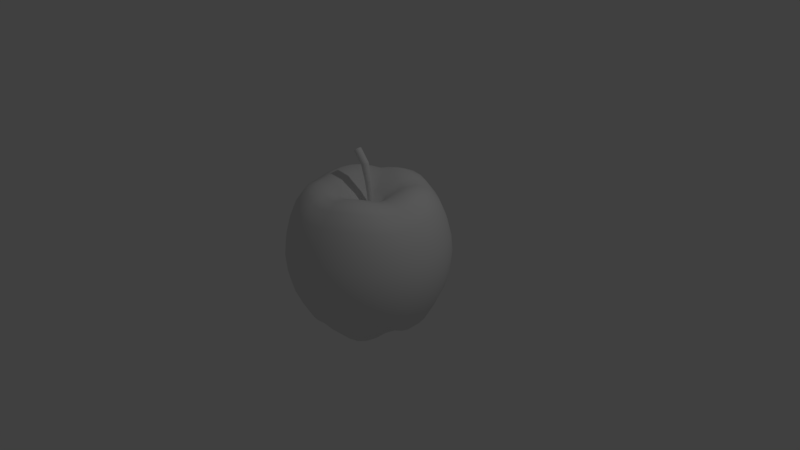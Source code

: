 # Source: manzana.blend  (saved by Blender 2.79.0; exported with 4.5.12 LTS)
import bpy
from mathutils import Matrix  # noqa: F401  (used for matrix-valued properties, if any)

bpy.ops.wm.read_factory_settings(use_empty=True)
scene = bpy.context.scene
scene.name = 'Scene'

# ---- collections
col_collection_1 = bpy.data.collections.new('Collection 1'); scene.collection.children.link(col_collection_1)

# ---- materials (node trees are filled in below, after node groups)
mat_material_002 = bpy.data.materials.new('Material.002')
mat_material_002.alpha_threshold = 0.0
mat_material_002.use_transparent_shadow = False
mat_material_002.roughness = 0.5
mat_material_002.specular_intensity = 0.15
mat_material_001 = bpy.data.materials.new('Material.001')
mat_material_001.alpha_threshold = 0.0
mat_material_001.use_transparent_shadow = False
mat_material_001.roughness = 0.5
mat_material_001.specular_intensity = 0.7

# ---- material node trees

# ---- world
world_world = bpy.data.worlds.new('World'); scene.world = world_world
world_world.color = (0.05088, 0.05088, 0.05088)
world_world.use_sun_shadow = False
world_world.sun_shadow_jitter_overblur = 0.0
world_world.cycles.sampling_method = 'MANUAL'

# ---- cameras
cam_camera = bpy.data.cameras.new('Camera')
cam_camera.clip_end = 100.0
cam_camera.lens = 35.0
cam_camera.sensor_width = 32.0
cam_camera.sensor_height = 18.0
cam_camera.ortho_scale = 7.314
cam_camera.dof.focus_distance = 0.0
cam_camera.dof.aperture_fstop = 128.0

# ---- lights
light_lamp = bpy.data.lights.new('Lamp', 'POINT')
light_lamp.transmission_factor = 0.0
light_lamp.cutoff_distance = 30.0
light_lamp.energy = 100.0
light_lamp.shadow_buffer_clip_start = 1.001
light_lamp.shadow_soft_size = 0.1
light_lamp.shadow_maximum_resolution = 0.006
light_lamp.use_absolute_resolution = True

# ---- meshes
me_sphere_001 = bpy.data.meshes.new('Sphere.001')
me_sphere_001.from_pydata([(0.07303, -0.11, -0.7965), (0.07303, -0.1097, -0.7695), (4.786e-07, 0.1311, -0.7695), (0.004558, 0.1304, -0.7692), (0.01644, 0.1264, -0.7653), (0.06353, 0.09468, -0.746), (0.1109, 0.06333, -0.7653), (0.1191, 0.05386, -0.7692), (0.1214, 0.04991, -0.7695), (0.1226, 0.04544, -0.7692), (0.1235, 0.03295, -0.7653), (0.1211, -0.006167, -0.7418), (0.1039, -0.06288, -0.7418), (0.08414, -0.09672, -0.7653), (0.07644, -0.1066, -0.7692), (0.06887, -0.1117, -0.7692), (0.05679, -0.115, -0.7653), (-6.849e-08, -0.1147, -0.746), (-0.05679, -0.115, -0.7653), (-0.06887, -0.1117, -0.7692), (-0.07303, -0.1097, -0.7695), (-0.07644, -0.1066, -0.7692), (-0.08414, -0.09672, -0.7653), (-0.1039, -0.06288, -0.7418), (-0.1211, -0.006167, -0.7418), (-0.1235, 0.03295, -0.7653), (-0.1226, 0.04544, -0.7692), (-0.1214, 0.04991, -0.7695), (-0.1191, 0.05386, -0.7692), (-0.1109, 0.06333, -0.7653), (-0.06353, 0.09468, -0.746), (-0.01644, 0.1264, -0.7653), (-0.004557, 0.1304, -0.7692), (-4.221e-08, -0.0006807, -0.6852), (4.637e-07, 0.1308, -0.7965), (0.004558, 0.1301, -0.7962), (0.01644, 0.1262, -0.7922), (0.06353, 0.0944, -0.7729), (0.1109, 0.06305, -0.7922), (0.1191, 0.05358, -0.7962), (0.1214, 0.04962, -0.7965), (0.1226, 0.04515, -0.7962), (0.1235, 0.03267, -0.7922), (0.1211, -0.006452, -0.7687), (0.1039, -0.06317, -0.7687), (0.08414, -0.097, -0.7922), (0.07644, -0.1069, -0.7962), (0.06887, -0.1119, -0.7962), (0.05679, -0.1153, -0.7922), (-8.339e-08, -0.115, -0.7729), (-0.05679, -0.1153, -0.7922), (-0.06887, -0.1119, -0.7962), (-0.07303, -0.11, -0.7965), (-0.07644, -0.1069, -0.7962), (-0.08414, -0.097, -0.7922), (-0.1039, -0.06317, -0.7687), (-0.1211, -0.006452, -0.7687), (-0.1235, 0.03267, -0.7922), (-0.1226, 0.04515, -0.7962), (-0.1214, 0.04962, -0.7965), (-0.1191, 0.05358, -0.7962), (-0.1109, 0.06305, -0.7922), (-0.06353, 0.0944, -0.7729), (-0.01644, 0.1262, -0.7922), (-0.004557, 0.1301, -0.7962)], [], [(32, 2, 34, 64), (6, 7, 39, 38), (18, 19, 51, 50), (31, 32, 64, 63), (5, 6, 38, 37), (17, 18, 50, 49), (30, 31, 63, 62), (4, 5, 37, 36), (16, 17, 49, 48), (29, 30, 62, 61), (3, 4, 36, 35), (15, 16, 48, 47), (28, 29, 61, 60), (1, 15, 47, 0), (27, 28, 60, 59), (14, 1, 0, 46), (26, 27, 59, 58), (13, 14, 46, 45), (25, 26, 58, 57), (12, 13, 45, 44), (24, 25, 57, 56), (11, 12, 44, 43), (23, 24, 56, 55), (10, 11, 43, 42), (22, 23, 55, 54), (9, 10, 42, 41), (21, 22, 54, 53), (8, 9, 41, 40), (20, 21, 53, 52), (2, 3, 35, 34), (7, 8, 40, 39), (19, 20, 52, 51), (33, 34, 35), (33, 35, 36), (33, 36, 37), (33, 37, 38), (33, 38, 39), (33, 39, 40), (33, 40, 41), (33, 41, 42), (33, 42, 43), (33, 43, 44), (33, 44, 45), (33, 45, 46), (33, 46, 0), (33, 0, 47), (33, 47, 48), (33, 48, 49), (33, 49, 50), (33, 50, 51), (33, 51, 52), (33, 52, 53), (33, 53, 54), (33, 54, 55), (33, 55, 56), (33, 56, 57), (33, 57, 58), (33, 58, 59), (33, 59, 60), (33, 60, 61), (33, 61, 62), (33, 62, 63), (33, 63, 64), (33, 64, 34)])
me_sphere_001.polygons.foreach_set('use_smooth', [True] * 64)
me_sphere_001.materials.append(mat_material_002)
me_sphere_001.use_remesh_preserve_volume = False
me_sphere_001.use_remesh_preserve_attributes = False
me_sphere_001.use_mirror_vertex_groups = False
me_sphere_001.update()
me_cylinder = bpy.data.meshes.new('Cylinder')
me_cylinder.from_pydata([(-0.0001174, 0.0009701, -0.5), (-0.232, 3.46e-06, 0.4308), (-0.0001212, 0.03419, -0.5), (-0.232, 0.04995, 0.4309), (0.01186, 0.03195, -0.5), (-0.2184, 0.0466, 0.4454), (0.02223, 0.02552, -0.5), (-0.2065, 0.03694, 0.4577), (0.02959, 0.01578, -0.5), (-0.198, 0.02229, 0.4664), (0.03292, 0.004035, -0.5), (-0.1942, 0.004613, 0.4704), (0.0318, -0.008122, -0.5), (-0.1955, -0.01368, 0.469), (0.02636, -0.01905, -0.5), (-0.2017, -0.03013, 0.4626), (0.01735, -0.02728, -0.5), (-0.2121, -0.04249, 0.4519), (0.005979, -0.03171, -0.5), (-0.2251, -0.04911, 0.4383), (-0.006216, -0.03169, -0.5), (-0.239, -0.04907, 0.4235), (-0.01758, -0.02728, -0.5), (-0.2519, -0.04241, 0.4096), (-0.02659, -0.01905, -0.5), (-0.2621, -0.03004, 0.3985), (-0.03203, -0.008122, -0.5), (-0.2682, -0.01363, 0.3917), (-0.03315, 0.004035, -0.5), (-0.2694, 0.004607, 0.3903), (-0.02982, 0.01578, -0.5), (-0.2657, 0.02222, 0.3944), (-0.02247, 0.02552, -0.5), (-0.2574, 0.03686, 0.4035), (-0.0121, 0.03195, -0.5), (-0.2457, 0.04654, 0.4163), (-0.003795, 0.03579, -0.3635), (-0.01486, 0.0394, -0.2047), (-0.04084, 0.04385, -0.004806), (-0.09828, 0.04813, 0.2444), (-0.08197, 0.045, 0.2561), (-0.02464, 0.04096, -0.002322), (-0.0003253, 0.0368, -0.2037), (0.009044, 0.03344, -0.3631), (-0.06764, 0.03577, 0.266), (-0.01037, 0.03257, -0.0001485), (0.01225, 0.02932, -0.2029), (0.02015, 0.02669, -0.3628), (-0.05727, 0.02165, 0.2731), (2.386e-05, 0.01981, 0.00156), (0.02117, 0.01795, -0.2022), (0.02802, 0.01644, -0.3626), (-0.05246, 0.004558, 0.2764), (0.004873, 0.004393, 0.002123), (0.02523, 0.004229, -0.2019), (0.0316, 0.004095, -0.3625), (-0.05403, -0.01315, 0.2753), (0.003223, -0.01157, 0.00197), (0.02388, -0.009979, -0.202), (0.0304, -0.008691, -0.3626), (-0.06186, -0.02902, 0.27), (-0.004539, -0.0259, 0.0008141), (0.01726, -0.02274, -0.2025), (0.02458, -0.02018, -0.3627), (-0.07442, -0.04089, 0.2614), (-0.01707, -0.03665, -0.001176), (0.006303, -0.03234, -0.2032), (0.01492, -0.02883, -0.363), (-0.09002, -0.04715, 0.2504), (-0.03254, -0.04238, -0.003545), (-0.007495, -0.03745, -0.2043), (0.002744, -0.03347, -0.3633), (-0.1065, -0.04701, 0.2385), (-0.04891, -0.04233, -0.006079), (-0.02227, -0.03742, -0.2052), (-0.01032, -0.03345, -0.3637), (-0.1216, -0.04052, 0.2273), (-0.06407, -0.03653, -0.008475), (-0.03604, -0.03227, -0.2061), (-0.02249, -0.02881, -0.3641), (-0.1334, -0.02861, 0.2184), (-0.07593, -0.02576, -0.01054), (-0.04694, -0.02268, -0.2068), (-0.03213, -0.02016, -0.3644), (-0.1408, -0.0129, 0.213), (-0.08294, -0.01149, -0.01176), (-0.05351, -0.009937, -0.2073), (-0.03796, -0.008678, -0.3646), (-0.1423, 0.004531, 0.2118), (-0.08456, 0.004385, -0.01208), (-0.05489, 0.004224, -0.2074), (-0.03918, 0.004093, -0.3646), (-0.1378, 0.02138, 0.2152), (-0.08018, 0.01972, -0.01124), (-0.05086, 0.0179, -0.2071), (-0.03561, 0.01643, -0.3645), (-0.128, 0.03542, 0.2226), (-0.07037, 0.03245, -0.009593), (-0.04196, 0.02926, -0.2065), (-0.02774, 0.02667, -0.3642), (-0.1143, 0.04476, 0.2327), (-0.0568, 0.04088, -0.007298), (-0.02939, 0.03676, -0.2057), (-0.01663, 0.03343, -0.3639)], [], [(0, 2, 4), (1, 5, 3), (39, 3, 5, 40), (0, 4, 6), (1, 7, 5), (40, 5, 7, 44), (0, 6, 8), (1, 9, 7), (44, 7, 9, 48), (0, 8, 10), (1, 11, 9), (48, 9, 11, 52), (0, 10, 12), (1, 13, 11), (52, 11, 13, 56), (0, 12, 14), (1, 15, 13), (56, 13, 15, 60), (0, 14, 16), (1, 17, 15), (60, 15, 17, 64), (0, 16, 18), (1, 19, 17), (64, 17, 19, 68), (0, 18, 20), (1, 21, 19), (68, 19, 21, 72), (0, 20, 22), (1, 23, 21), (72, 21, 23, 76), (0, 22, 24), (1, 25, 23), (76, 23, 25, 80), (0, 24, 26), (1, 27, 25), (80, 25, 27, 84), (0, 26, 28), (1, 29, 27), (84, 27, 29, 88), (0, 28, 30), (1, 31, 29), (88, 29, 31, 92), (0, 30, 32), (1, 33, 31), (92, 31, 33, 96), (0, 32, 34), (1, 35, 33), (96, 33, 35, 100), (0, 34, 2), (1, 3, 35), (100, 35, 3, 39), (34, 103, 36, 2), (103, 102, 37, 36), (102, 101, 38, 37), (101, 100, 39, 38), (32, 99, 103, 34), (99, 98, 102, 103), (98, 97, 101, 102), (97, 96, 100, 101), (30, 95, 99, 32), (95, 94, 98, 99), (94, 93, 97, 98), (93, 92, 96, 97), (28, 91, 95, 30), (91, 90, 94, 95), (90, 89, 93, 94), (89, 88, 92, 93), (26, 87, 91, 28), (87, 86, 90, 91), (86, 85, 89, 90), (85, 84, 88, 89), (24, 83, 87, 26), (83, 82, 86, 87), (82, 81, 85, 86), (81, 80, 84, 85), (22, 79, 83, 24), (79, 78, 82, 83), (78, 77, 81, 82), (77, 76, 80, 81), (20, 75, 79, 22), (75, 74, 78, 79), (74, 73, 77, 78), (73, 72, 76, 77), (18, 71, 75, 20), (71, 70, 74, 75), (70, 69, 73, 74), (69, 68, 72, 73), (16, 67, 71, 18), (67, 66, 70, 71), (66, 65, 69, 70), (65, 64, 68, 69), (14, 63, 67, 16), (63, 62, 66, 67), (62, 61, 65, 66), (61, 60, 64, 65), (12, 59, 63, 14), (59, 58, 62, 63), (58, 57, 61, 62), (57, 56, 60, 61), (10, 55, 59, 12), (55, 54, 58, 59), (54, 53, 57, 58), (53, 52, 56, 57), (8, 51, 55, 10), (51, 50, 54, 55), (50, 49, 53, 54), (49, 48, 52, 53), (6, 47, 51, 8), (47, 46, 50, 51), (46, 45, 49, 50), (45, 44, 48, 49), (4, 43, 47, 6), (43, 42, 46, 47), (42, 41, 45, 46), (41, 40, 44, 45), (2, 36, 43, 4), (36, 37, 42, 43), (37, 38, 41, 42), (38, 39, 40, 41)])
me_cylinder.materials.append(mat_material_002)
me_cylinder.use_remesh_preserve_volume = False
me_cylinder.use_remesh_preserve_attributes = False
me_cylinder.use_mirror_vertex_groups = False
me_cylinder.update()
me_sphere = bpy.data.meshes.new('Sphere')
me_sphere.from_pydata([(-1.051e-08, 0.2146, 0.8014), (-1.051e-08, 0.421, 0.9553), (-1.051e-08, 0.6111, 1.004), (-1.035e-08, 0.7772, 0.9344), (-8.461e-09, 0.9055, 0.7511), (-5.775e-09, 0.993, 0.5267), (-4.589e-09, 1.048, 0.3016), (-4.589e-09, 1.068, 0.08423), (-4.589e-09, 1.048, -0.1353), (-1.051e-08, 0.6111, -0.9405), (0.04187, 0.2105, 0.8), (0.08212, 0.4129, 0.9505), (0.1192, 0.5994, 0.9955), (0.1516, 0.7622, 0.9259), (0.1766, 0.888, 0.7448), (0.1937, 0.9739, 0.5234), (0.2044, 1.028, 0.2992), (0.2085, 1.048, 0.08282), (0.2044, 1.028, -0.1357), (0.1934, 0.9724, -0.3481), (0.1758, 0.8836, -0.5457), (0.1512, 0.7604, -0.7691), (0.1192, 0.5994, -0.9247), (0.08212, 0.4129, -0.9599), (0.003974, 0.114, -0.7326), (0.08212, 0.1983, 0.7958), (0.1611, 0.3889, 0.9374), (0.2339, 0.5646, 0.9745), (0.2973, 0.7178, 0.9042), (0.3463, 0.836, 0.7289), (0.3799, 0.9173, 0.5143), (0.401, 0.9682, 0.2926), (0.4089, 0.9871, 0.07899), (0.401, 0.9682, -0.1364), (0.3794, 0.9159, -0.3475), (0.3447, 0.8322, -0.5432), (0.2964, 0.7156, -0.7408), (0.2339, 0.5646, -0.8835), (0.1611, 0.3889, -0.9206), (0.01434, 0.1106, -0.7291), (0.1192, 0.1784, 0.7896), (0.2339, 0.35, 0.9191), (0.3395, 0.5081, 0.9474), (0.4314, 0.6457, 0.8771), (0.5025, 0.7521, 0.7108), (0.5515, 0.8254, 0.501), (0.5822, 0.8713, 0.2832), (0.5936, 0.8884, 0.07389), (0.5822, 0.8713, -0.1367), (0.5508, 0.8243, -0.3468), (0.5004, 0.7489, -0.5428), (0.4299, 0.6433, -0.7106), (0.3395, 0.508, -0.8309), (0.2339, 0.35, -0.8683), (0.05539, 0.0829, -0.7123), (0.1517, 0.1517, 0.7958), (0.2977, 0.2977, 0.9374), (0.4321, 0.4321, 0.9745), (0.5493, 0.5493, 0.9042), (0.6399, 0.6399, 0.7289), (0.702, 0.702, 0.5143), (0.741, 0.741, 0.2926), (0.7555, 0.7555, 0.07899), (0.741, 0.741, -0.1364), (0.701, 0.701, -0.3475), (0.6369, 0.6369, -0.5432), (0.5477, 0.5477, -0.7408), (0.4321, 0.4321, -0.8835), (0.2977, 0.2977, -0.9206), (0.09668, 0.05556, -0.7291), (0.1784, 0.1192, 0.8), (0.35, 0.2339, 0.9505), (0.5081, 0.3395, 0.9955), (0.6462, 0.4318, 0.9259), (0.7528, 0.503, 0.7448), (0.8256, 0.5516, 0.5234), (0.8713, 0.5822, 0.2992), (0.8884, 0.5936, 0.08282), (0.8713, 0.5822, -0.1357), (0.8243, 0.5508, -0.3481), (0.7491, 0.5005, -0.5457), (0.6446, 0.4307, -0.7691), (0.5081, 0.3395, -0.9247), (0.35, 0.2339, -0.9599), (0.1038, 0.0473, -0.7326), (0.1983, 0.08212, 0.8014), (0.3889, 0.1611, 0.9553), (0.5646, 0.2339, 1.004), (0.7181, 0.2974, 0.9344), (0.8366, 0.3465, 0.7511), (0.9174, 0.38, 0.5267), (0.9682, 0.401, 0.3016), (0.9871, 0.4089, 0.08423), (0.9682, 0.401, -0.1353), (0.916, 0.3794, -0.3483), (0.8324, 0.3448, -0.5484), (0.7165, 0.2968, -0.7805), (0.5646, 0.2339, -0.9405), (0.3889, 0.1611, -0.9753), (0.1059, 0.04386, -0.7328), (0.2105, 0.04187, 0.8), (0.4129, 0.08212, 0.9505), (0.5994, 0.1192, 0.9955), (0.7622, 0.1516, 0.9259), (0.888, 0.1766, 0.7448), (0.9739, 0.1937, 0.5234), (1.028, 0.2044, 0.2992), (1.048, 0.2085, 0.08282), (1.028, 0.2044, -0.1357), (0.9724, 0.1934, -0.3481), (0.8836, 0.1758, -0.5457), (0.7604, 0.1512, -0.7691), (0.5994, 0.1192, -0.9247), (0.4129, 0.08212, -0.9599), (0.1069, 0.03996, -0.7326), (0.2146, -3.392e-07, 0.7958), (0.421, -3.31e-07, 0.9374), (0.6111, -3.228e-07, 0.9745), (0.7769, -3.309e-07, 0.9042), (0.9049, -3.466e-07, 0.7289), (0.9928, -2.817e-07, 0.5143), (1.048, -4.09e-07, 0.2926), (1.068, -3.931e-07, 0.07899), (1.048, -4.09e-07, -0.1364), (0.9914, -2.337e-07, -0.3475), (0.9007, -3.463e-07, -0.5432), (0.7745, -3.307e-07, -0.7408), (0.6111, -3.556e-07, -0.8835), (0.421, -3.146e-07, -0.9206), (0.1077, 0.02907, -0.7291), (0.2105, -0.04187, 0.7896), (0.4129, -0.08212, 0.9191), (0.5994, -0.1192, 0.9474), (0.7617, -0.1515, 0.8771), (0.8872, -0.1765, 0.7108), (0.9736, -0.1937, 0.501), (1.028, -0.2044, 0.2832), (1.048, -0.2085, 0.07389), (1.028, -0.2044, -0.1367), (0.9723, -0.1934, -0.3468), (0.8834, -0.1757, -0.5428), (0.7589, -0.1509, -0.7106), (0.5993, -0.1192, -0.8309), (0.4129, -0.08212, -0.8683), (0.1056, -0.005032, -0.7086), (0.1983, -0.08212, 0.7896), (0.3889, -0.1611, 0.9191), (0.5646, -0.2339, 0.9474), (0.7175, -0.2972, 0.8771), (0.8357, -0.3462, 0.7108), (0.9171, -0.3799, 0.501), (0.9682, -0.401, 0.2832), (0.9871, -0.4089, 0.07389), (0.9682, -0.401, -0.1367), (0.9159, -0.3794, -0.3468), (0.8321, -0.3447, -0.5428), (0.7148, -0.2961, -0.7106), (0.5645, -0.2338, -0.8309), (0.3889, -0.1611, -0.8683), (0.09059, -0.05448, -0.7086), (0.1784, -0.1192, 0.7958), (0.35, -0.2339, 0.9374), (0.5081, -0.3395, 0.9745), (0.646, -0.4316, 0.9042), (0.7524, -0.5028, 0.7289), (0.8255, -0.5516, 0.5143), (0.8713, -0.5822, 0.2926), (0.8884, -0.5936, 0.07899), (0.8713, -0.5822, -0.1364), (0.8243, -0.5508, -0.3475), (0.7489, -0.5004, -0.5432), (0.644, -0.4303, -0.7408), (0.5081, -0.3395, -0.8835), (0.35, -0.2339, -0.9206), (0.07336, -0.08398, -0.7291), (0.1517, -0.1517, 0.8), (0.2977, -0.2977, 0.9505), (0.4321, -0.4321, 0.9955), (0.5495, -0.5495, 0.9259), (0.6402, -0.6402, 0.7448), (0.7021, -0.7021, 0.5234), (0.741, -0.741, 0.2992), (0.7555, -0.7555, 0.08282), (0.741, -0.741, -0.1357), (0.701, -0.701, -0.3481), (0.637, -0.637, -0.5457), (0.5482, -0.5482, -0.7691), (0.4321, -0.4321, -0.9247), (0.2977, -0.2977, -0.9599), (0.06665, -0.0926, -0.7326), (0.1192, -0.1784, 0.8014), (0.2339, -0.35, 0.9553), (0.3395, -0.5081, 1.004), (0.4318, -0.6462, 0.9344), (0.5031, -0.7529, 0.7511), (0.5517, -0.8256, 0.5267), (0.5822, -0.8713, 0.3016), (0.5936, -0.8884, 0.08423), (0.5822, -0.8713, -0.1353), (0.5508, -0.8244, -0.3483), (0.5006, -0.7492, -0.5484), (0.4309, -0.6448, -0.7805), (0.3395, -0.5081, -0.9405), (0.2339, -0.35, -0.9753), (0.06367, -0.09529, -0.7328), (0.08212, -0.1983, 0.8), (0.1611, -0.3889, 0.9505), (0.2339, -0.5646, 0.9955), (0.2974, -0.718, 0.9259), (0.3465, -0.8364, 0.7448), (0.38, -0.9174, 0.5234), (0.401, -0.9682, 0.2992), (0.4089, -0.9872, 0.08282), (0.401, -0.9682, -0.1357), (0.3794, -0.916, -0.3481), (0.3448, -0.8323, -0.5457), (0.2967, -0.7162, -0.7691), (0.2339, -0.5646, -0.9247), (0.1611, -0.3889, -0.9599), (0.06004, -0.09701, -0.7326), (0.04187, -0.2105, 0.7958), (0.08212, -0.4129, 0.9374), (0.1192, -0.5994, 0.9745), (0.1516, -0.762, 0.9042), (0.1765, -0.8875, 0.7289), (0.1937, -0.9738, 0.5143), (0.2044, -1.028, 0.2926), (0.2085, -1.048, 0.07899), (0.2044, -1.028, -0.1364), (0.1934, -0.9723, -0.3475), (0.1757, -0.8834, -0.5432), (0.1511, -0.7597, -0.7408), (0.1192, -0.5994, -0.8835), (0.08212, -0.4129, -0.9206), (0.04952, -0.09991, -0.7291), (-1.844e-08, -0.2146, 0.7896), (3.483e-08, -0.421, 0.9191), (1.844e-08, -0.6111, 0.9474), (-3.856e-08, -0.7766, 0.8771), (-1.012e-07, -0.9045, 0.7108), (6.259e-08, -0.9927, 0.501), (-9.588e-08, -1.048, 0.2832), (-1.118e-07, -1.068, 0.07389), (-9.588e-08, -1.048, -0.1367), (6.277e-08, -0.9914, -0.3468), (-9.992e-08, -0.9007, -0.5428), (-3.77e-08, -0.7737, -0.7106), (-2.251e-08, -0.611, -0.8309), (-6.151e-09, -0.421, -0.8683), (-4.642e-08, -0.0997, -0.7123), (-0.04187, -0.2105, 0.7958), (-0.08212, -0.4129, 0.9374), (-0.1192, -0.5994, 0.9745), (-0.1516, -0.762, 0.9042), (-0.1765, -0.8875, 0.7289), (-0.1937, -0.9738, 0.5143), (-0.2044, -1.028, 0.2926), (-0.2085, -1.048, 0.07899), (-0.2044, -1.028, -0.1364), (-0.1934, -0.9723, -0.3475), (-0.1757, -0.8834, -0.5432), (-0.1511, -0.7597, -0.7408), (-0.1192, -0.5994, -0.8835), (-0.08212, -0.4129, -0.9206), (-0.04952, -0.09991, -0.7291), (-0.08212, -0.1983, 0.8), (-0.1611, -0.3889, 0.9505), (-0.2339, -0.5646, 0.9955), (-0.2974, -0.718, 0.9259), (-0.3465, -0.8364, 0.7448), (-0.38, -0.9174, 0.5234), (-0.401, -0.9682, 0.2992), (-0.4089, -0.9872, 0.08282), (-0.401, -0.9682, -0.1357), (-0.3794, -0.916, -0.3481), (-0.3448, -0.8323, -0.5457), (-0.2967, -0.7162, -0.7691), (-0.2339, -0.5646, -0.9247), (-0.1611, -0.3889, -0.9599), (-0.06004, -0.09701, -0.7326), (-0.1192, -0.1784, 0.8014), (-0.2339, -0.35, 0.9553), (-0.3395, -0.5081, 1.004), (-0.4318, -0.6462, 0.9344), (-0.5031, -0.7529, 0.7511), (-0.5517, -0.8256, 0.5267), (-0.5822, -0.8713, 0.3016), (-0.5936, -0.8884, 0.08423), (-0.5822, -0.8713, -0.1353), (-0.5508, -0.8244, -0.3483), (-0.5006, -0.7492, -0.5484), (-0.4309, -0.6448, -0.7805), (-0.3395, -0.5081, -0.9405), (-0.2339, -0.35, -0.9753), (-0.06367, -0.09529, -0.7328), (-2.64e-07, -5.917e-07, 0.5542), (-0.1517, -0.1517, 0.8), (-0.2977, -0.2977, 0.9505), (-0.4321, -0.4321, 0.9955), (-0.5495, -0.5495, 0.9259), (-0.6402, -0.6402, 0.7448), (-0.7021, -0.7021, 0.5234), (-0.741, -0.741, 0.2992), (-0.7555, -0.7555, 0.08282), (-0.741, -0.741, -0.1357), (-0.701, -0.701, -0.3481), (-0.637, -0.637, -0.5457), (-0.5482, -0.5482, -0.7691), (-0.4321, -0.4321, -0.9247), (-0.2977, -0.2977, -0.9599), (-0.06665, -0.0926, -0.7326), (-0.1784, -0.1192, 0.7958), (-0.35, -0.2339, 0.9374), (-0.5081, -0.3395, 0.9745), (-0.646, -0.4316, 0.9042), (-0.7524, -0.5028, 0.7289), (-0.8255, -0.5516, 0.5143), (-0.8713, -0.5822, 0.2926), (-0.8884, -0.5936, 0.07899), (-0.8713, -0.5822, -0.1364), (-0.8243, -0.5508, -0.3475), (-0.7489, -0.5004, -0.5432), (-0.644, -0.4303, -0.7408), (-0.5081, -0.3395, -0.8835), (-0.35, -0.2339, -0.9206), (-0.07336, -0.08398, -0.7291), (-0.1983, -0.08212, 0.7896), (-0.3889, -0.1611, 0.9191), (-0.5646, -0.2339, 0.9474), (-0.7175, -0.2972, 0.8771), (-0.8357, -0.3462, 0.7108), (-0.9171, -0.3799, 0.501), (-0.9682, -0.401, 0.2832), (-0.9871, -0.4089, 0.07389), (-0.9682, -0.401, -0.1367), (-0.9159, -0.3794, -0.3468), (-0.8321, -0.3447, -0.5428), (-0.7148, -0.2961, -0.7106), (-0.5645, -0.2338, -0.8309), (-0.3889, -0.1611, -0.8683), (-0.09059, -0.05448, -0.7086), (-0.2105, -0.04187, 0.7896), (-0.4129, -0.08212, 0.9191), (-0.5994, -0.1192, 0.9474), (-0.7617, -0.1515, 0.8771), (-0.8872, -0.1765, 0.7108), (-0.9736, -0.1937, 0.501), (-1.028, -0.2044, 0.2832), (-1.048, -0.2085, 0.07389), (-1.028, -0.2044, -0.1367), (-0.9723, -0.1934, -0.3468), (-0.8834, -0.1757, -0.5428), (-0.7589, -0.1509, -0.7106), (-0.5993, -0.1192, -0.8309), (-0.4129, -0.08212, -0.8683), (-0.1056, -0.005032, -0.7086), (-0.2146, -3.228e-07, 0.7958), (-0.421, -2.9e-07, 0.9374), (-0.6111, -2.9e-07, 0.9745), (-0.7769, -1.836e-07, 0.9042), (-0.9049, -1.358e-07, 0.7289), (-0.9928, -3.297e-07, 0.5143), (-1.048, -9.06e-08, 0.2926), (-1.068, -1.384e-07, 0.07899), (-1.048, -9.06e-08, -0.1364), (-0.9914, -3.296e-07, -0.3475), (-0.9007, -1.364e-07, -0.5432), (-0.7745, -1.838e-07, -0.7408), (-0.6111, -2.654e-07, -0.8835), (-0.421, -2.572e-07, -0.9206), (-0.1077, 0.02907, -0.7291), (-0.2105, 0.04187, 0.8), (-0.4129, 0.08212, 0.9505), (-0.5994, 0.1192, 0.9955), (-0.7622, 0.1516, 0.9259), (-0.888, 0.1766, 0.7448), (-0.9739, 0.1937, 0.5234), (-1.028, 0.2044, 0.2992), (-1.048, 0.2085, 0.08282), (-1.028, 0.2044, -0.1357), (-0.9724, 0.1934, -0.3481), (-0.8836, 0.1758, -0.5457), (-0.7604, 0.1512, -0.7691), (-0.5994, 0.1192, -0.9247), (-0.4129, 0.08212, -0.9599), (-0.1069, 0.03996, -0.7326), (-0.1983, 0.08212, 0.8014), (-0.3889, 0.1611, 0.9553), (-0.5646, 0.2339, 1.004), (-0.7181, 0.2974, 0.9344), (-0.8366, 0.3465, 0.7511), (-0.9174, 0.38, 0.5267), (-0.9682, 0.401, 0.3016), (-0.9871, 0.4089, 0.08423), (-0.9682, 0.401, -0.1353), (-0.916, 0.3794, -0.3483), (-0.8324, 0.3448, -0.5484), (-0.7165, 0.2968, -0.7805), (-0.5646, 0.2339, -0.9405), (-0.3889, 0.1611, -0.9753), (-0.1059, 0.04386, -0.7328), (-0.1784, 0.1192, 0.8), (-0.35, 0.2339, 0.9505), (-0.5081, 0.3395, 0.9955), (-0.6462, 0.4318, 0.9259), (-0.7528, 0.503, 0.7448), (-0.8256, 0.5516, 0.5234), (-0.8713, 0.5822, 0.2992), (-0.8884, 0.5936, 0.08282), (-0.8713, 0.5822, -0.1357), (-0.8243, 0.5508, -0.3481), (-0.7491, 0.5005, -0.5457), (-0.6446, 0.4307, -0.7691), (-0.5081, 0.3395, -0.9247), (-0.35, 0.2339, -0.9599), (-0.1038, 0.0473, -0.7326), (-0.1517, 0.1517, 0.7958), (-0.2977, 0.2977, 0.9374), (-0.4321, 0.4321, 0.9745), (-0.5493, 0.5493, 0.9042), (-0.6399, 0.6399, 0.7289), (-0.702, 0.702, 0.5143), (-0.741, 0.741, 0.2926), (-0.7555, 0.7555, 0.07899), (-0.741, 0.741, -0.1364), (-0.701, 0.701, -0.3475), (-0.6369, 0.6369, -0.5432), (-0.5477, 0.5477, -0.7408), (-0.4321, 0.4321, -0.8835), (-0.2977, 0.2977, -0.9206), (-0.09668, 0.05556, -0.7291), (-0.1192, 0.1784, 0.7896), (-0.2339, 0.35, 0.9191), (-0.3395, 0.5081, 0.9474), (-0.4314, 0.6457, 0.8771), (-0.5025, 0.7521, 0.7108), (-0.5515, 0.8254, 0.501), (-0.5822, 0.8713, 0.2832), (-0.5936, 0.8884, 0.07389), (-0.5822, 0.8713, -0.1367), (-0.5508, 0.8243, -0.3468), (-0.5004, 0.7489, -0.5428), (-0.4299, 0.6433, -0.7106), (-0.3395, 0.508, -0.8309), (-0.2339, 0.35, -0.8683), (-0.05539, 0.08289, -0.7123), (-0.08212, 0.1983, 0.7958), (-0.1611, 0.3889, 0.9374), (-0.2339, 0.5646, 0.9745), (-0.2973, 0.7178, 0.9042), (-0.3463, 0.836, 0.7289), (-0.3799, 0.9173, 0.5143), (-0.401, 0.9682, 0.2926), (-0.4089, 0.9871, 0.07899), (-0.401, 0.9682, -0.1364), (-0.3794, 0.9159, -0.3475), (-0.3447, 0.8322, -0.5432), (-0.2964, 0.7156, -0.7408), (-0.2339, 0.5646, -0.8835), (-0.1611, 0.3889, -0.9206), (-0.01433, 0.1106, -0.7291), (-0.04187, 0.2105, 0.8), (-0.08212, 0.4129, 0.9505), (-0.1192, 0.5994, 0.9955), (-0.1516, 0.7622, 0.9259), (-0.1766, 0.888, 0.7448), (-0.1937, 0.9739, 0.5234), (-0.2044, 1.028, 0.2992), (-0.2085, 1.048, 0.08282), (-0.2044, 1.028, -0.1357), (-0.1934, 0.9724, -0.3481), (-0.1758, 0.8836, -0.5457), (-0.1512, 0.7604, -0.7691), (-0.1192, 0.5994, -0.9247), (-0.08212, 0.4129, -0.9599), (-0.003973, 0.114, -0.7326), (6.276e-08, 0.9914, -0.3483), (2.875e-07, 0.901, -0.5484), (1.579e-07, 0.7755, -0.7805), (7.581e-08, 0.421, -0.9753), (4.305e-07, 0.1146, -0.7328), (0.08212, 0.1983, -0.7956), (0.04187, 0.2105, -0.8106), (0.1192, 0.1784, -0.7734), (0.1517, 0.1517, -0.7956), (0.1784, 0.1192, -0.8106), (0.1983, 0.08212, -0.8159), (0.2105, 0.04187, -0.8106), (0.2146, -3.187e-07, -0.7956), (0.2105, -0.04187, -0.7734), (0.1983, -0.08212, -0.7734), (0.1784, -0.1192, -0.7956), (0.1517, -0.1517, -0.8106), (0.1192, -0.1784, -0.8159), (0.08212, -0.1983, -0.8106), (0.04187, -0.2105, -0.7956), (-6.151e-09, -0.2146, -0.7734), (-0.04187, -0.2105, -0.7956), (-0.08212, -0.1983, -0.8106), (-0.1192, -0.1784, -0.8159), (-0.1517, -0.1517, -0.8106), (-0.1784, -0.1192, -0.7956), (-0.1983, -0.08212, -0.7734), (-0.2105, -0.04187, -0.7734), (-0.2146, -3.269e-07, -0.7956), (-0.2105, 0.04187, -0.8106), (-0.1983, 0.08212, -0.8159), (-0.1784, 0.1192, -0.8106), (-0.1517, 0.1517, -0.7956), (-0.1192, 0.1784, -0.7734), (-0.08212, 0.1983, -0.7956), (-0.04187, 0.2105, -0.8106), (6.142e-09, 0.2146, -0.8159), (0.06367, -0.09567, -0.7682), (4.231e-07, 0.1142, -0.7682), (0.003974, 0.1136, -0.768), (0.01434, 0.1102, -0.7645), (0.05539, 0.08252, -0.7477), (0.09668, 0.05519, -0.7645), (0.1038, 0.04693, -0.768), (0.1059, 0.04348, -0.7682), (0.1069, 0.03959, -0.768), (0.1077, 0.0287, -0.7645), (0.1056, -0.005406, -0.744), (0.09059, -0.05485, -0.744), (0.07336, -0.08436, -0.7645), (0.06665, -0.09297, -0.768), (0.06004, -0.09739, -0.768), (0.04952, -0.1003, -0.7645), (-5.387e-08, -0.1001, -0.7477), (-0.04952, -0.1003, -0.7645), (-0.06004, -0.09739, -0.768), (-0.06367, -0.09567, -0.7682), (-0.06665, -0.09297, -0.768), (-0.07336, -0.08436, -0.7645), (-0.09059, -0.05485, -0.744), (-0.1056, -0.005406, -0.744), (-0.1077, 0.0287, -0.7645), (-0.1069, 0.03959, -0.768), (-0.1059, 0.04348, -0.7682), (-0.1038, 0.04693, -0.768), (-0.09668, 0.05519, -0.7645), (-0.05539, 0.08252, -0.7477), (-0.01433, 0.1102, -0.7645), (-0.003973, 0.1136, -0.768), (0.07303, -0.1097, -0.7695), (4.786e-07, 0.1311, -0.7695), (0.004558, 0.1304, -0.7692), (0.01644, 0.1264, -0.7653), (0.06353, 0.09468, -0.746), (0.1109, 0.06333, -0.7653), (0.1191, 0.05386, -0.7692), (0.1214, 0.04991, -0.7695), (0.1226, 0.04544, -0.7692), (0.1235, 0.03295, -0.7653), (0.1211, -0.006167, -0.7418), (0.1039, -0.06288, -0.7418), (0.08414, -0.09672, -0.7653), (0.07644, -0.1066, -0.7692), (0.06887, -0.1117, -0.7692), (0.05679, -0.115, -0.7653), (-6.849e-08, -0.1147, -0.746), (-0.05679, -0.115, -0.7653), (-0.06887, -0.1117, -0.7692), (-0.07303, -0.1097, -0.7695), (-0.07644, -0.1066, -0.7692), (-0.08414, -0.09672, -0.7653), (-0.1039, -0.06288, -0.7418), (-0.1211, -0.006167, -0.7418), (-0.1235, 0.03295, -0.7653), (-0.1226, 0.04544, -0.7692), (-0.1214, 0.04991, -0.7695), (-0.1191, 0.05386, -0.7692), (-0.1109, 0.06333, -0.7653), (-0.06353, 0.09468, -0.746), (-0.01644, 0.1264, -0.7653), (-0.004557, 0.1304, -0.7692)], [], [(3, 2, 12, 13), (478, 477, 20, 21), (4, 3, 13, 14), (9, 478, 21, 22), (5, 4, 14, 15), (479, 9, 22, 23), (6, 5, 15, 16), (512, 479, 23, 482), (7, 6, 16, 17), (0, 295, 10), (129, 144, 523, 522), (8, 7, 17, 18), (1, 0, 10, 11), (476, 8, 18, 19), (2, 1, 11, 12), (477, 476, 19, 20), (12, 11, 26, 27), (20, 19, 34, 35), (13, 12, 27, 28), (21, 20, 35, 36), (14, 13, 28, 29), (22, 21, 36, 37), (15, 14, 29, 30), (23, 22, 37, 38), (16, 15, 30, 31), (482, 23, 38, 481), (17, 16, 31, 32), (10, 295, 25), (325, 340, 535, 534), (18, 17, 32, 33), (11, 10, 25, 26), (19, 18, 33, 34), (31, 30, 45, 46), (481, 38, 53, 483), (32, 31, 46, 47), (25, 295, 40), (114, 129, 522, 521), (33, 32, 47, 48), (26, 25, 40, 41), (34, 33, 48, 49), (27, 26, 41, 42), (35, 34, 49, 50), (28, 27, 42, 43), (36, 35, 50, 51), (29, 28, 43, 44), (37, 36, 51, 52), (30, 29, 44, 45), (38, 37, 52, 53), (50, 49, 64, 65), (43, 42, 57, 58), (51, 50, 65, 66), (44, 43, 58, 59), (52, 51, 66, 67), (45, 44, 59, 60), (53, 52, 67, 68), (46, 45, 60, 61), (483, 53, 68, 484), (47, 46, 61, 62), (40, 295, 55), (310, 325, 534, 533), (48, 47, 62, 63), (41, 40, 55, 56), (49, 48, 63, 64), (42, 41, 56, 57), (484, 68, 83, 485), (62, 61, 76, 77), (55, 295, 70), (99, 114, 521, 520), (63, 62, 77, 78), (56, 55, 70, 71), (64, 63, 78, 79), (57, 56, 71, 72), (65, 64, 79, 80), (58, 57, 72, 73), (66, 65, 80, 81), (59, 58, 73, 74), (67, 66, 81, 82), (60, 59, 74, 75), (68, 67, 82, 83), (61, 60, 75, 76), (73, 72, 87, 88), (81, 80, 95, 96), (74, 73, 88, 89), (82, 81, 96, 97), (75, 74, 89, 90), (83, 82, 97, 98), (76, 75, 90, 91), (485, 83, 98, 486), (77, 76, 91, 92), (70, 295, 85), (294, 310, 533, 532), (78, 77, 92, 93), (71, 70, 85, 86), (79, 78, 93, 94), (72, 71, 86, 87), (80, 79, 94, 95), (92, 91, 106, 107), (85, 295, 100), (480, 24, 515, 514), (93, 92, 107, 108), (86, 85, 100, 101), (94, 93, 108, 109), (87, 86, 101, 102), (95, 94, 109, 110), (88, 87, 102, 103), (96, 95, 110, 111), (89, 88, 103, 104), (97, 96, 111, 112), (90, 89, 104, 105), (98, 97, 112, 113), (91, 90, 105, 106), (486, 98, 113, 487), (111, 110, 125, 126), (104, 103, 118, 119), (112, 111, 126, 127), (105, 104, 119, 120), (113, 112, 127, 128), (106, 105, 120, 121), (487, 113, 128, 488), (107, 106, 121, 122), (100, 295, 115), (84, 99, 520, 519), (108, 107, 122, 123), (101, 100, 115, 116), (109, 108, 123, 124), (102, 101, 116, 117), (110, 109, 124, 125), (103, 102, 117, 118), (279, 294, 532, 531), (123, 122, 137, 138), (116, 115, 130, 131), (124, 123, 138, 139), (117, 116, 131, 132), (125, 124, 139, 140), (118, 117, 132, 133), (126, 125, 140, 141), (119, 118, 133, 134), (127, 126, 141, 142), (120, 119, 134, 135), (128, 127, 142, 143), (121, 120, 135, 136), (488, 128, 143, 489), (122, 121, 136, 137), (115, 295, 130), (142, 141, 156, 157), (135, 134, 149, 150), (143, 142, 157, 158), (136, 135, 150, 151), (489, 143, 158, 490), (137, 136, 151, 152), (130, 295, 145), (475, 480, 514, 544), (138, 137, 152, 153), (131, 130, 145, 146), (139, 138, 153, 154), (132, 131, 146, 147), (140, 139, 154, 155), (133, 132, 147, 148), (141, 140, 155, 156), (134, 133, 148, 149), (146, 145, 160, 161), (154, 153, 168, 169), (147, 146, 161, 162), (155, 154, 169, 170), (148, 147, 162, 163), (156, 155, 170, 171), (149, 148, 163, 164), (157, 156, 171, 172), (150, 149, 164, 165), (158, 157, 172, 173), (151, 150, 165, 166), (490, 158, 173, 491), (152, 151, 166, 167), (145, 295, 160), (69, 84, 519, 518), (153, 152, 167, 168), (165, 164, 179, 180), (173, 172, 187, 188), (166, 165, 180, 181), (491, 173, 188, 492), (167, 166, 181, 182), (160, 295, 175), (264, 279, 531, 530), (168, 167, 182, 183), (161, 160, 175, 176), (169, 168, 183, 184), (162, 161, 176, 177), (170, 169, 184, 185), (163, 162, 177, 178), (171, 170, 185, 186), (164, 163, 178, 179), (172, 171, 186, 187), (184, 183, 198, 199), (177, 176, 191, 192), (185, 184, 199, 200), (178, 177, 192, 193), (186, 185, 200, 201), (179, 178, 193, 194), (187, 186, 201, 202), (180, 179, 194, 195), (188, 187, 202, 203), (181, 180, 195, 196), (492, 188, 203, 493), (182, 181, 196, 197), (175, 295, 190), (460, 475, 544, 543), (183, 182, 197, 198), (176, 175, 190, 191), (203, 202, 217, 218), (196, 195, 210, 211), (493, 203, 218, 494), (197, 196, 211, 212), (190, 295, 205), (54, 69, 518, 517), (198, 197, 212, 213), (191, 190, 205, 206), (199, 198, 213, 214), (192, 191, 206, 207), (200, 199, 214, 215), (193, 192, 207, 208), (201, 200, 215, 216), (194, 193, 208, 209), (202, 201, 216, 217), (195, 194, 209, 210), (207, 206, 221, 222), (215, 214, 229, 230), (208, 207, 222, 223), (216, 215, 230, 231), (209, 208, 223, 224), (217, 216, 231, 232), (210, 209, 224, 225), (218, 217, 232, 233), (211, 210, 225, 226), (494, 218, 233, 495), (212, 211, 226, 227), (205, 295, 220), (249, 264, 530, 529), (213, 212, 227, 228), (206, 205, 220, 221), (214, 213, 228, 229), (226, 225, 240, 241), (495, 233, 248, 496), (227, 226, 241, 242), (220, 295, 235), (445, 460, 543, 542), (228, 227, 242, 243), (221, 220, 235, 236), (229, 228, 243, 244), (222, 221, 236, 237), (230, 229, 244, 245), (223, 222, 237, 238), (231, 230, 245, 246), (224, 223, 238, 239), (232, 231, 246, 247), (225, 224, 239, 240), (233, 232, 247, 248), (245, 244, 259, 260), (238, 237, 252, 253), (246, 245, 260, 261), (239, 238, 253, 254), (247, 246, 261, 262), (240, 239, 254, 255), (248, 247, 262, 263), (241, 240, 255, 256), (496, 248, 263, 497), (242, 241, 256, 257), (235, 295, 250), (39, 54, 517, 516), (243, 242, 257, 258), (236, 235, 250, 251), (244, 243, 258, 259), (237, 236, 251, 252), (497, 263, 278, 498), (257, 256, 271, 272), (250, 295, 265), (234, 249, 529, 528), (258, 257, 272, 273), (251, 250, 265, 266), (259, 258, 273, 274), (252, 251, 266, 267), (260, 259, 274, 275), (253, 252, 267, 268), (261, 260, 275, 276), (254, 253, 268, 269), (262, 261, 276, 277), (255, 254, 269, 270), (263, 262, 277, 278), (256, 255, 270, 271), (276, 275, 290, 291), (269, 268, 283, 284), (277, 276, 291, 292), (270, 269, 284, 285), (278, 277, 292, 293), (271, 270, 285, 286), (498, 278, 293, 499), (272, 271, 286, 287), (265, 295, 280), (430, 445, 542, 541), (273, 272, 287, 288), (266, 265, 280, 281), (274, 273, 288, 289), (267, 266, 281, 282), (275, 274, 289, 290), (268, 267, 282, 283), (280, 295, 296), (24, 39, 516, 515), (288, 287, 303, 304), (281, 280, 296, 297), (289, 288, 304, 305), (282, 281, 297, 298), (290, 289, 305, 306), (283, 282, 298, 299), (291, 290, 306, 307), (284, 283, 299, 300), (292, 291, 307, 308), (285, 284, 300, 301), (293, 292, 308, 309), (286, 285, 301, 302), (499, 293, 309, 500), (287, 286, 302, 303), (300, 299, 314, 315), (308, 307, 322, 323), (301, 300, 315, 316), (309, 308, 323, 324), (302, 301, 316, 317), (500, 309, 324, 501), (303, 302, 317, 318), (296, 295, 311), (219, 234, 528, 527), (304, 303, 318, 319), (297, 296, 311, 312), (305, 304, 319, 320), (298, 297, 312, 313), (306, 305, 320, 321), (299, 298, 313, 314), (307, 306, 321, 322), (319, 318, 333, 334), (312, 311, 326, 327), (320, 319, 334, 335), (313, 312, 327, 328), (321, 320, 335, 336), (314, 313, 328, 329), (322, 321, 336, 337), (315, 314, 329, 330), (323, 322, 337, 338), (316, 315, 330, 331), (324, 323, 338, 339), (317, 316, 331, 332), (501, 324, 339, 502), (318, 317, 332, 333), (311, 295, 326), (415, 430, 541, 540), (338, 337, 352, 353), (331, 330, 345, 346), (339, 338, 353, 354), (332, 331, 346, 347), (502, 339, 354, 503), (333, 332, 347, 348), (326, 295, 341), (204, 219, 527, 513), (334, 333, 348, 349), (327, 326, 341, 342), (335, 334, 349, 350), (328, 327, 342, 343), (336, 335, 350, 351), (329, 328, 343, 344), (337, 336, 351, 352), (330, 329, 344, 345), (342, 341, 356, 357), (350, 349, 364, 365), (343, 342, 357, 358), (351, 350, 365, 366), (344, 343, 358, 359), (352, 351, 366, 367), (345, 344, 359, 360), (353, 352, 367, 368), (346, 345, 360, 361), (354, 353, 368, 369), (347, 346, 361, 362), (503, 354, 369, 504), (348, 347, 362, 363), (341, 295, 356), (400, 415, 540, 539), (349, 348, 363, 364), (361, 360, 375, 376), (369, 368, 383, 384), (362, 361, 376, 377), (504, 369, 384, 505), (363, 362, 377, 378), (356, 295, 371), (189, 204, 513, 526), (364, 363, 378, 379), (357, 356, 371, 372), (365, 364, 379, 380), (358, 357, 372, 373), (366, 365, 380, 381), (359, 358, 373, 374), (367, 366, 381, 382), (360, 359, 374, 375), (368, 367, 382, 383), (380, 379, 394, 395), (373, 372, 387, 388), (381, 380, 395, 396), (374, 373, 388, 389), (382, 381, 396, 397), (375, 374, 389, 390), (383, 382, 397, 398), (376, 375, 390, 391), (384, 383, 398, 399), (377, 376, 391, 392), (505, 384, 399, 506), (378, 377, 392, 393), (371, 295, 386), (385, 400, 539, 538), (379, 378, 393, 394), (372, 371, 386, 387), (399, 398, 413, 414), (392, 391, 406, 407), (506, 399, 414, 507), (393, 392, 407, 408), (386, 295, 401), (174, 189, 526, 525), (394, 393, 408, 409), (387, 386, 401, 402), (395, 394, 409, 410), (388, 387, 402, 403), (396, 395, 410, 411), (389, 388, 403, 404), (397, 396, 411, 412), (390, 389, 404, 405), (398, 397, 412, 413), (391, 390, 405, 406), (411, 410, 425, 426), (404, 403, 418, 419), (412, 411, 426, 427), (405, 404, 419, 420), (413, 412, 427, 428), (406, 405, 420, 421), (414, 413, 428, 429), (407, 406, 421, 422), (507, 414, 429, 508), (408, 407, 422, 423), (401, 295, 416), (370, 385, 538, 537), (409, 408, 423, 424), (402, 401, 416, 417), (410, 409, 424, 425), (403, 402, 417, 418), (508, 429, 444, 509), (423, 422, 437, 438), (416, 295, 431), (159, 174, 525, 524), (424, 423, 438, 439), (417, 416, 431, 432), (425, 424, 439, 440), (418, 417, 432, 433), (426, 425, 440, 441), (419, 418, 433, 434), (427, 426, 441, 442), (420, 419, 434, 435), (428, 427, 442, 443), (421, 420, 435, 436), (429, 428, 443, 444), (422, 421, 436, 437), (434, 433, 448, 449), (442, 441, 456, 457), (435, 434, 449, 450), (443, 442, 457, 458), (436, 435, 450, 451), (444, 443, 458, 459), (437, 436, 451, 452), (509, 444, 459, 510), (438, 437, 452, 453), (431, 295, 446), (355, 370, 537, 536), (439, 438, 453, 454), (432, 431, 446, 447), (440, 439, 454, 455), (433, 432, 447, 448), (441, 440, 455, 456), (453, 452, 467, 468), (446, 295, 461), (144, 159, 524, 523), (454, 453, 468, 469), (447, 446, 461, 462), (455, 454, 469, 470), (448, 447, 462, 463), (456, 455, 470, 471), (449, 448, 463, 464), (457, 456, 471, 472), (450, 449, 464, 465), (458, 457, 472, 473), (451, 450, 465, 466), (459, 458, 473, 474), (452, 451, 466, 467), (510, 459, 474, 511), (472, 471, 477, 478), (465, 464, 3, 4), (473, 472, 478, 9), (466, 465, 4, 5), (474, 473, 9, 479), (467, 466, 5, 6), (511, 474, 479, 512), (468, 467, 6, 7), (461, 295, 0), (340, 355, 536, 535), (469, 468, 7, 8), (462, 461, 0, 1), (470, 469, 8, 476), (463, 462, 1, 2), (471, 470, 476, 477), (464, 463, 2, 3), (39, 24, 482, 481), (54, 39, 481, 483), (69, 54, 483, 484), (84, 69, 484, 485), (99, 84, 485, 486), (114, 99, 486, 487), (129, 114, 487, 488), (144, 129, 488, 489), (159, 144, 489, 490), (174, 159, 490, 491), (189, 174, 491, 492), (204, 189, 492, 493), (219, 204, 493, 494), (234, 219, 494, 495), (249, 234, 495, 496), (264, 249, 496, 497), (279, 264, 497, 498), (294, 279, 498, 499), (310, 294, 499, 500), (325, 310, 500, 501), (340, 325, 501, 502), (355, 340, 502, 503), (370, 355, 503, 504), (385, 370, 504, 505), (400, 385, 505, 506), (415, 400, 506, 507), (430, 415, 507, 508), (445, 430, 508, 509), (460, 445, 509, 510), (475, 460, 510, 511), (480, 475, 511, 512), (24, 480, 512, 482), (541, 542, 574, 573), (515, 516, 548, 547), (527, 528, 560, 559), (540, 541, 573, 572), (513, 527, 559, 545), (539, 540, 572, 571), (526, 513, 545, 558), (538, 539, 571, 570), (525, 526, 558, 557), (537, 538, 570, 569), (524, 525, 557, 556), (536, 537, 569, 568), (523, 524, 556, 555), (535, 536, 568, 567), (522, 523, 555, 554), (534, 535, 567, 566), (521, 522, 554, 553), (533, 534, 566, 565), (520, 521, 553, 552), (532, 533, 565, 564), (514, 515, 547, 546), (519, 520, 552, 551), (531, 532, 564, 563), (544, 514, 546, 576), (518, 519, 551, 550), (530, 531, 563, 562), (543, 544, 576, 575), (517, 518, 550, 549), (529, 530, 562, 561), (542, 543, 575, 574), (516, 517, 549, 548), (528, 529, 561, 560)])
me_sphere.polygons.foreach_set('use_smooth', [True] * 576)
me_sphere.materials.append(mat_material_001)
me_sphere.use_remesh_preserve_volume = False
me_sphere.use_remesh_preserve_attributes = False
me_sphere.use_mirror_vertex_groups = False
me_sphere.update()

# ---- objects
ob_sphere_001 = bpy.data.objects.new('Sphere.001', me_sphere_001)
ob_cylinder = bpy.data.objects.new('Cylinder', me_cylinder)
ob_sphere = bpy.data.objects.new('Sphere', me_sphere)
ob_lamp = bpy.data.objects.new('Lamp', light_lamp)
ob_camera = bpy.data.objects.new('Camera', cam_camera)

# ---- transforms, parenting, visibility, modifiers, constraints
ob_sphere_001.location = (0.0, 0.0, 0.0)
ob_sphere_001.lineart.crease_threshold = 0.0
ob_cylinder.location = (-0.00845, 0.04928, 0.9998)
ob_cylinder.scale = (1.0, 1.0, 0.8331)
ob_cylinder.lineart.crease_threshold = 0.0
ob_sphere.location = (0.0, 0.0, 0.0)
ob_sphere.lineart.crease_threshold = 0.0
ob_lamp.location = (4.076, 1.005, 5.904)
ob_lamp.rotation_euler = (0.6503, 0.05522, 1.866)
ob_lamp.lock_rotations_4d = False
ob_lamp.empty_display_type = 'ARROWS'
ob_lamp.color = (0.0, 0.0, 0.0, 0.0)
ob_lamp.lineart.crease_threshold = 0.0
ob_camera.location = (7.481, -6.508, 5.344)
ob_camera.rotation_euler = (1.109, 0.0, 0.8149)
ob_camera.lock_rotations_4d = False
ob_camera.empty_display_type = 'ARROWS'
ob_camera.color = (0.0, 0.0, 0.0, 0.0)
ob_camera.display_type = 'WIRE'
ob_camera.lineart.crease_threshold = 0.0

# ---- collection membership
col_collection_1.objects.link(ob_sphere_001)
col_collection_1.objects.link(ob_cylinder)
col_collection_1.objects.link(ob_sphere)
col_collection_1.objects.link(ob_lamp)
col_collection_1.objects.link(ob_camera)

# ---- scene / render settings (as saved in the file)
scene.camera = ob_camera
scene.frame_start = 1; scene.frame_end = 250; scene.frame_set(1)
scene.render.engine = 'BLENDER_EEVEE_NEXT'
scene.render.resolution_percentage = 50
scene.render.dither_intensity = 0.0
scene.cycles.use_denoising = False
scene.cycles.samples = 128
scene.cycles.sampling_pattern = 'TABULATED_SOBOL'
scene.cycles.use_adaptive_sampling = False
scene.cycles.use_light_tree = False
scene.cycles.blur_glossy = 0.0
scene.cycles.sample_clamp_indirect = 0.0
scene.view_settings.view_transform = 'Standard'
bpy.context.view_layer.update()
